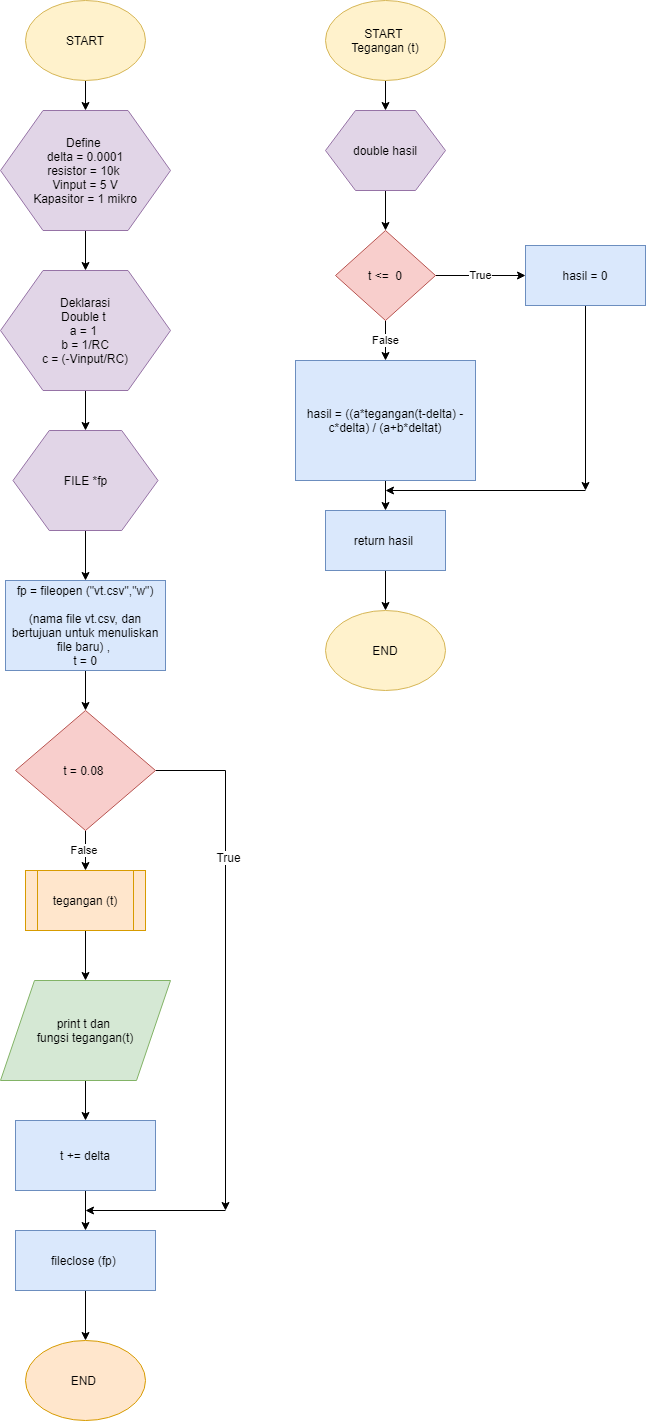

The diagram above was exported from draw.io. Its source (the exported page's mxGraphModel, read from the mxfile embedded in the PNG):
<mxGraphModel dx="1019" dy="500" grid="1" gridSize="10" guides="1" tooltips="1" connect="1" arrows="1" fold="1" page="1" pageScale="1" pageWidth="827" pageHeight="1169" math="0" shadow="0">
  <root>
    <mxCell id="0" />
    <mxCell id="1" parent="0" />
    <mxCell id="nV_EcPqj-xBzM7TCclDM-12" style="edgeStyle=orthogonalEdgeStyle;rounded=0;orthogonalLoop=1;jettySize=auto;html=1;entryX=0.5;entryY=0;entryDx=0;entryDy=0;" edge="1" parent="1" source="nV_EcPqj-xBzM7TCclDM-1" target="nV_EcPqj-xBzM7TCclDM-2">
      <mxGeometry relative="1" as="geometry" />
    </mxCell>
    <mxCell id="nV_EcPqj-xBzM7TCclDM-1" value="START" style="ellipse;whiteSpace=wrap;html=1;fillColor=#fff2cc;strokeColor=#d6b656;" vertex="1" parent="1">
      <mxGeometry x="310" y="30" width="120" height="80" as="geometry" />
    </mxCell>
    <mxCell id="nV_EcPqj-xBzM7TCclDM-13" style="edgeStyle=orthogonalEdgeStyle;rounded=0;orthogonalLoop=1;jettySize=auto;html=1;entryX=0.5;entryY=0;entryDx=0;entryDy=0;" edge="1" parent="1" source="nV_EcPqj-xBzM7TCclDM-2" target="nV_EcPqj-xBzM7TCclDM-4">
      <mxGeometry relative="1" as="geometry" />
    </mxCell>
    <mxCell id="nV_EcPqj-xBzM7TCclDM-2" value="Define&amp;nbsp;&lt;br&gt;delta = 0.0001&lt;br&gt;resistor = 10k&amp;nbsp;&lt;br&gt;Vinput = 5 V&lt;br&gt;Kapasitor = 1 mikro" style="shape=hexagon;perimeter=hexagonPerimeter2;whiteSpace=wrap;html=1;fillColor=#e1d5e7;strokeColor=#9673a6;" vertex="1" parent="1">
      <mxGeometry x="285" y="140" width="170" height="120" as="geometry" />
    </mxCell>
    <mxCell id="nV_EcPqj-xBzM7TCclDM-14" style="edgeStyle=orthogonalEdgeStyle;rounded=0;orthogonalLoop=1;jettySize=auto;html=1;entryX=0.5;entryY=0;entryDx=0;entryDy=0;" edge="1" parent="1" source="nV_EcPqj-xBzM7TCclDM-4" target="nV_EcPqj-xBzM7TCclDM-5">
      <mxGeometry relative="1" as="geometry" />
    </mxCell>
    <mxCell id="nV_EcPqj-xBzM7TCclDM-4" value="Deklarasi&lt;br&gt;Double t&amp;nbsp;&lt;br&gt;a = 1&amp;nbsp;&lt;br&gt;b = 1/RC&lt;br&gt;c = (-Vinput/RC)" style="shape=hexagon;perimeter=hexagonPerimeter2;whiteSpace=wrap;html=1;fillColor=#e1d5e7;strokeColor=#9673a6;" vertex="1" parent="1">
      <mxGeometry x="285" y="300" width="170" height="120" as="geometry" />
    </mxCell>
    <mxCell id="nV_EcPqj-xBzM7TCclDM-15" style="edgeStyle=orthogonalEdgeStyle;rounded=0;orthogonalLoop=1;jettySize=auto;html=1;entryX=0.5;entryY=0;entryDx=0;entryDy=0;" edge="1" parent="1" source="nV_EcPqj-xBzM7TCclDM-5" target="nV_EcPqj-xBzM7TCclDM-6">
      <mxGeometry relative="1" as="geometry" />
    </mxCell>
    <mxCell id="nV_EcPqj-xBzM7TCclDM-5" value="FILE *fp" style="shape=hexagon;perimeter=hexagonPerimeter2;whiteSpace=wrap;html=1;fillColor=#e1d5e7;strokeColor=#9673a6;" vertex="1" parent="1">
      <mxGeometry x="297.5" y="460" width="145" height="100" as="geometry" />
    </mxCell>
    <mxCell id="nV_EcPqj-xBzM7TCclDM-16" style="edgeStyle=orthogonalEdgeStyle;rounded=0;orthogonalLoop=1;jettySize=auto;html=1;entryX=0.5;entryY=0;entryDx=0;entryDy=0;" edge="1" parent="1" source="nV_EcPqj-xBzM7TCclDM-6" target="nV_EcPqj-xBzM7TCclDM-7">
      <mxGeometry relative="1" as="geometry" />
    </mxCell>
    <mxCell id="nV_EcPqj-xBzM7TCclDM-6" value="fp = fileopen (&quot;vt.csv&quot;,&quot;w&quot;)&lt;br&gt;&lt;br&gt;(nama file vt.csv, dan bertujuan untuk menuliskan file baru) ,&amp;nbsp;&lt;br&gt;t = 0" style="rounded=0;whiteSpace=wrap;html=1;fillColor=#dae8fc;strokeColor=#6c8ebf;" vertex="1" parent="1">
      <mxGeometry x="290" y="610" width="160" height="90" as="geometry" />
    </mxCell>
    <mxCell id="nV_EcPqj-xBzM7TCclDM-29" value="False&amp;nbsp;" style="edgeStyle=orthogonalEdgeStyle;rounded=0;orthogonalLoop=1;jettySize=auto;html=1;entryX=0.5;entryY=0;entryDx=0;entryDy=0;" edge="1" parent="1" source="nV_EcPqj-xBzM7TCclDM-7" target="nV_EcPqj-xBzM7TCclDM-28">
      <mxGeometry relative="1" as="geometry" />
    </mxCell>
    <mxCell id="nV_EcPqj-xBzM7TCclDM-32" style="edgeStyle=orthogonalEdgeStyle;rounded=0;orthogonalLoop=1;jettySize=auto;html=1;" edge="1" parent="1" source="nV_EcPqj-xBzM7TCclDM-7">
      <mxGeometry relative="1" as="geometry">
        <mxPoint x="510" y="1240" as="targetPoint" />
      </mxGeometry>
    </mxCell>
    <mxCell id="nV_EcPqj-xBzM7TCclDM-34" value="True" style="text;html=1;align=center;verticalAlign=middle;resizable=0;points=[];labelBackgroundColor=#ffffff;" vertex="1" connectable="0" parent="nV_EcPqj-xBzM7TCclDM-32">
      <mxGeometry x="-0.3899" y="2" relative="1" as="geometry">
        <mxPoint as="offset" />
      </mxGeometry>
    </mxCell>
    <mxCell id="nV_EcPqj-xBzM7TCclDM-7" value="t = 0.08&amp;nbsp;" style="rhombus;whiteSpace=wrap;html=1;fillColor=#f8cecc;strokeColor=#b85450;" vertex="1" parent="1">
      <mxGeometry x="300" y="740" width="140" height="120" as="geometry" />
    </mxCell>
    <mxCell id="nV_EcPqj-xBzM7TCclDM-21" style="edgeStyle=orthogonalEdgeStyle;rounded=0;orthogonalLoop=1;jettySize=auto;html=1;entryX=0.5;entryY=0;entryDx=0;entryDy=0;" edge="1" parent="1" source="nV_EcPqj-xBzM7TCclDM-22" target="nV_EcPqj-xBzM7TCclDM-24">
      <mxGeometry relative="1" as="geometry" />
    </mxCell>
    <mxCell id="nV_EcPqj-xBzM7TCclDM-22" value="print t dan&amp;nbsp;&lt;br&gt;fungsi tegangan(t)" style="shape=parallelogram;perimeter=parallelogramPerimeter;whiteSpace=wrap;html=1;fillColor=#d5e8d4;strokeColor=#82b366;" vertex="1" parent="1">
      <mxGeometry x="285" y="1010" width="170" height="100" as="geometry" />
    </mxCell>
    <mxCell id="nV_EcPqj-xBzM7TCclDM-23" style="edgeStyle=orthogonalEdgeStyle;rounded=0;orthogonalLoop=1;jettySize=auto;html=1;entryX=0.5;entryY=0;entryDx=0;entryDy=0;" edge="1" parent="1" source="nV_EcPqj-xBzM7TCclDM-24" target="nV_EcPqj-xBzM7TCclDM-26">
      <mxGeometry relative="1" as="geometry" />
    </mxCell>
    <mxCell id="nV_EcPqj-xBzM7TCclDM-24" value="t += delta" style="rounded=0;whiteSpace=wrap;html=1;fillColor=#dae8fc;strokeColor=#6c8ebf;" vertex="1" parent="1">
      <mxGeometry x="300" y="1150" width="140" height="70" as="geometry" />
    </mxCell>
    <mxCell id="nV_EcPqj-xBzM7TCclDM-25" style="edgeStyle=orthogonalEdgeStyle;rounded=0;orthogonalLoop=1;jettySize=auto;html=1;entryX=0.5;entryY=0;entryDx=0;entryDy=0;" edge="1" parent="1" source="nV_EcPqj-xBzM7TCclDM-26" target="nV_EcPqj-xBzM7TCclDM-27">
      <mxGeometry relative="1" as="geometry" />
    </mxCell>
    <mxCell id="nV_EcPqj-xBzM7TCclDM-26" value="fileclose (fp)&amp;nbsp;" style="rounded=0;whiteSpace=wrap;html=1;fillColor=#dae8fc;strokeColor=#6c8ebf;" vertex="1" parent="1">
      <mxGeometry x="300" y="1260" width="140" height="60" as="geometry" />
    </mxCell>
    <mxCell id="nV_EcPqj-xBzM7TCclDM-27" value="END&amp;nbsp;" style="ellipse;whiteSpace=wrap;html=1;fillColor=#ffe6cc;strokeColor=#d79b00;" vertex="1" parent="1">
      <mxGeometry x="310" y="1370" width="120" height="80" as="geometry" />
    </mxCell>
    <mxCell id="nV_EcPqj-xBzM7TCclDM-30" style="edgeStyle=orthogonalEdgeStyle;rounded=0;orthogonalLoop=1;jettySize=auto;html=1;entryX=0.5;entryY=0;entryDx=0;entryDy=0;" edge="1" parent="1" source="nV_EcPqj-xBzM7TCclDM-28" target="nV_EcPqj-xBzM7TCclDM-22">
      <mxGeometry relative="1" as="geometry" />
    </mxCell>
    <mxCell id="nV_EcPqj-xBzM7TCclDM-28" value="tegangan (t)" style="shape=process;whiteSpace=wrap;html=1;backgroundOutline=1;fillColor=#ffe6cc;strokeColor=#d79b00;" vertex="1" parent="1">
      <mxGeometry x="310" y="900" width="120" height="60" as="geometry" />
    </mxCell>
    <mxCell id="nV_EcPqj-xBzM7TCclDM-44" style="edgeStyle=orthogonalEdgeStyle;rounded=0;orthogonalLoop=1;jettySize=auto;html=1;" edge="1" parent="1" source="nV_EcPqj-xBzM7TCclDM-31" target="nV_EcPqj-xBzM7TCclDM-36">
      <mxGeometry relative="1" as="geometry" />
    </mxCell>
    <mxCell id="nV_EcPqj-xBzM7TCclDM-31" value="START&amp;nbsp;&lt;br&gt;Tegangan (t)" style="ellipse;whiteSpace=wrap;html=1;fillColor=#fff2cc;strokeColor=#d6b656;" vertex="1" parent="1">
      <mxGeometry x="610" y="30" width="120" height="80" as="geometry" />
    </mxCell>
    <mxCell id="nV_EcPqj-xBzM7TCclDM-33" value="" style="endArrow=classic;html=1;" edge="1" parent="1">
      <mxGeometry width="50" height="50" relative="1" as="geometry">
        <mxPoint x="510" y="1240" as="sourcePoint" />
        <mxPoint x="370" y="1240" as="targetPoint" />
      </mxGeometry>
    </mxCell>
    <mxCell id="nV_EcPqj-xBzM7TCclDM-45" style="edgeStyle=orthogonalEdgeStyle;rounded=0;orthogonalLoop=1;jettySize=auto;html=1;entryX=0.5;entryY=0;entryDx=0;entryDy=0;" edge="1" parent="1" source="nV_EcPqj-xBzM7TCclDM-36" target="nV_EcPqj-xBzM7TCclDM-37">
      <mxGeometry relative="1" as="geometry" />
    </mxCell>
    <mxCell id="nV_EcPqj-xBzM7TCclDM-36" value="double hasil" style="shape=hexagon;perimeter=hexagonPerimeter2;whiteSpace=wrap;html=1;fillColor=#e1d5e7;strokeColor=#9673a6;" vertex="1" parent="1">
      <mxGeometry x="610" y="140" width="120" height="80" as="geometry" />
    </mxCell>
    <mxCell id="nV_EcPqj-xBzM7TCclDM-46" value="False" style="edgeStyle=orthogonalEdgeStyle;rounded=0;orthogonalLoop=1;jettySize=auto;html=1;entryX=0.5;entryY=0;entryDx=0;entryDy=0;" edge="1" parent="1" source="nV_EcPqj-xBzM7TCclDM-37" target="nV_EcPqj-xBzM7TCclDM-39">
      <mxGeometry relative="1" as="geometry" />
    </mxCell>
    <mxCell id="nV_EcPqj-xBzM7TCclDM-50" value="True" style="edgeStyle=orthogonalEdgeStyle;rounded=0;orthogonalLoop=1;jettySize=auto;html=1;entryX=0;entryY=0.5;entryDx=0;entryDy=0;" edge="1" parent="1" source="nV_EcPqj-xBzM7TCclDM-37" target="nV_EcPqj-xBzM7TCclDM-43">
      <mxGeometry relative="1" as="geometry" />
    </mxCell>
    <mxCell id="nV_EcPqj-xBzM7TCclDM-37" value="t &amp;lt;=&amp;nbsp; 0" style="rhombus;whiteSpace=wrap;html=1;fillColor=#f8cecc;strokeColor=#b85450;" vertex="1" parent="1">
      <mxGeometry x="620" y="260" width="100" height="90" as="geometry" />
    </mxCell>
    <mxCell id="nV_EcPqj-xBzM7TCclDM-48" style="edgeStyle=orthogonalEdgeStyle;rounded=0;orthogonalLoop=1;jettySize=auto;html=1;" edge="1" parent="1" source="nV_EcPqj-xBzM7TCclDM-39" target="nV_EcPqj-xBzM7TCclDM-41">
      <mxGeometry relative="1" as="geometry" />
    </mxCell>
    <mxCell id="nV_EcPqj-xBzM7TCclDM-39" value="hasil = ((a*tegangan(t-delta) - c*delta) / (a+b*deltat)" style="rounded=0;whiteSpace=wrap;html=1;fillColor=#dae8fc;strokeColor=#6c8ebf;" vertex="1" parent="1">
      <mxGeometry x="580" y="390" width="180" height="120" as="geometry" />
    </mxCell>
    <mxCell id="nV_EcPqj-xBzM7TCclDM-49" style="edgeStyle=orthogonalEdgeStyle;rounded=0;orthogonalLoop=1;jettySize=auto;html=1;entryX=0.5;entryY=0;entryDx=0;entryDy=0;" edge="1" parent="1" source="nV_EcPqj-xBzM7TCclDM-41" target="nV_EcPqj-xBzM7TCclDM-42">
      <mxGeometry relative="1" as="geometry" />
    </mxCell>
    <mxCell id="nV_EcPqj-xBzM7TCclDM-41" value="return hasil&amp;nbsp;" style="rounded=0;whiteSpace=wrap;html=1;fillColor=#dae8fc;strokeColor=#6c8ebf;" vertex="1" parent="1">
      <mxGeometry x="610" y="540" width="120" height="60" as="geometry" />
    </mxCell>
    <mxCell id="nV_EcPqj-xBzM7TCclDM-42" value="END" style="ellipse;whiteSpace=wrap;html=1;fillColor=#fff2cc;strokeColor=#d6b656;" vertex="1" parent="1">
      <mxGeometry x="610" y="640" width="120" height="80" as="geometry" />
    </mxCell>
    <mxCell id="nV_EcPqj-xBzM7TCclDM-51" style="edgeStyle=orthogonalEdgeStyle;rounded=0;orthogonalLoop=1;jettySize=auto;html=1;" edge="1" parent="1" source="nV_EcPqj-xBzM7TCclDM-43">
      <mxGeometry relative="1" as="geometry">
        <mxPoint x="870" y="520" as="targetPoint" />
      </mxGeometry>
    </mxCell>
    <mxCell id="nV_EcPqj-xBzM7TCclDM-43" value="hasil = 0" style="rounded=0;whiteSpace=wrap;html=1;fillColor=#dae8fc;strokeColor=#6c8ebf;" vertex="1" parent="1">
      <mxGeometry x="810" y="275" width="120" height="60" as="geometry" />
    </mxCell>
    <mxCell id="nV_EcPqj-xBzM7TCclDM-52" value="" style="endArrow=classic;html=1;" edge="1" parent="1">
      <mxGeometry width="50" height="50" relative="1" as="geometry">
        <mxPoint x="870" y="520" as="sourcePoint" />
        <mxPoint x="670" y="520" as="targetPoint" />
      </mxGeometry>
    </mxCell>
  </root>
</mxGraphModel>